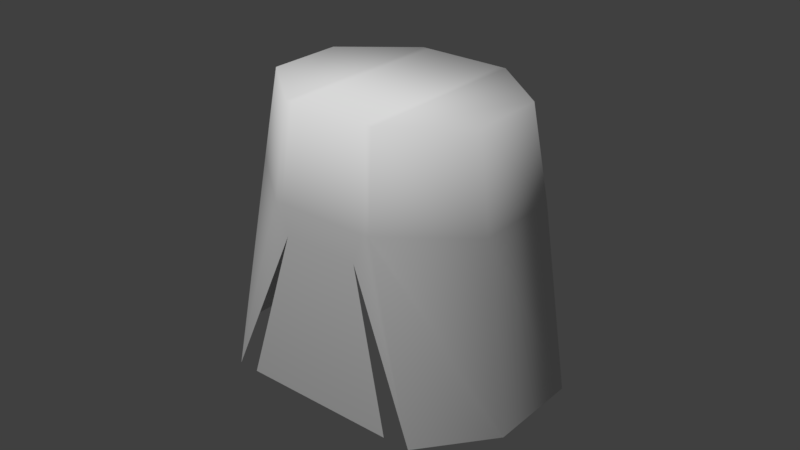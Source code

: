 # Source: Skirt_anim.blend  (saved by Blender 2.79.0; exported with 4.5.12 LTS)
import bpy
from mathutils import Matrix  # noqa: F401  (used for matrix-valued properties, if any)

bpy.ops.wm.read_factory_settings(use_empty=True)
scene = bpy.context.scene
scene.name = 'Scene'

# ---- collections
col_collection_1 = bpy.data.collections.new('Collection 1'); scene.collection.children.link(col_collection_1)

# ---- materials (node trees are filled in below, after node groups)
mat_material = bpy.data.materials.new('Material')
mat_material.alpha_threshold = 0.0
mat_material.use_transparent_shadow = False
mat_material.roughness = 0.5

# ---- material node trees

# ---- world
world_world = bpy.data.worlds.new('World'); scene.world = world_world
world_world.color = (0.05088, 0.05088, 0.05088)
world_world.use_sun_shadow = False
world_world.sun_shadow_jitter_overblur = 0.0
world_world.cycles.sampling_method = 'MANUAL'

# ---- lights
light_sun = bpy.data.lights.new('Sun', 'SPOT')
light_sun.transmission_factor = 0.0
light_sun.energy = 100.0
light_sun.shadow_buffer_clip_start = 0.5
light_sun.shadow_soft_size = 0.1
light_sun.shadow_maximum_resolution = 0.006
light_sun.use_absolute_resolution = True
light_sun.spot_blend = 0.0
light_sun.spot_size = 1.269

# ---- meshes
me_cylinder = bpy.data.meshes.new('Cylinder')
me_cylinder.from_pydata([(-0.2988, -0.8269, -0.572), (-0.04866, -0.5858, 1.0), (-0.7216, -0.5902, -0.572), (-0.5175, -0.4487, 1.0), (-0.6832, -0.04866, 1.0), (-0.4487, 0.3798, 1.0), (0.05529, 0.6657, 0.4822), (0.588, 0.5098, 0.4822), (0.7763, 0.05529, 0.4822), (0.5098, -0.4316, 0.4822), (-0.05529, -0.6657, 0.4822), (-0.588, -0.5098, 0.4822), (-0.7763, -0.05529, 0.4822), (-0.5098, 0.4316, 0.4822), (0.4337, -0.4769, 0.3171), (0.4144, -0.394, 1.0), (-0.6294, 0.5073, -0.572), (0.01439, 0.5716, 1.0), (-0.4144, 0.394, 1.0), (-0.4709, 0.4478, 0.4822), (0.01635, 0.6496, 0.4822), (0.4709, -0.4478, 0.4822), (-0.01635, -0.6496, 0.4822), (0.6721, -0.4433, -0.5562), (-0.1618, -0.7887, -0.5562), (0.04866, 0.5858, 1.0), (0.5175, 0.4487, 1.0), (0.6832, 0.04866, 1.0), (0.4487, -0.3798, 1.0), (-0.01439, -0.5716, 1.0), (0.2988, 0.8269, -0.572), (0.7216, 0.5902, -0.572), (0.9276, 0.09295, -0.572), (0.796, -0.3735, -0.572), (-0.9276, -0.09295, -0.572), (-0.796, 0.3735, -0.572), (0.03055, -0.6439, 0.3171), (0.08632, 0.8038, -0.572)], [], [(6, 25, 26, 7), (7, 26, 27, 8), (8, 27, 28, 9), (22, 29, 1, 10), (10, 1, 3, 11), (11, 3, 4, 12), (12, 4, 5, 13), (20, 17, 25, 6), (37, 20, 6, 30), (34, 12, 13, 35), (2, 11, 12, 34), (0, 10, 11, 2), (36, 22, 10, 0), (32, 8, 9, 33), (31, 7, 8, 32), (30, 6, 7, 31), (33, 9, 21, 14), (14, 21, 22, 36), (35, 13, 19, 16), (16, 19, 20, 37), (13, 5, 18, 19), (19, 18, 17, 20), (9, 28, 15, 21), (21, 15, 29, 22), (14, 36, 24, 23), (26, 25, 28, 27), (28, 25, 17, 15), (1, 5, 4, 3), (29, 18, 5, 1), (15, 17, 18, 29)])
me_cylinder.polygons.foreach_set('use_smooth', [True] * 30)
_uv = me_cylinder.uv_layers.new(name='UVMap')
_uv.uv.foreach_set('vector', [0.1567, 0.1738, 0.011, 0.1847, 0.0, 0.07191, 0.1442, 0.04567, 0.4588, 0.6315, 0.4671, 0.4759, 0.5878, 0.4759, 0.596, 0.6315, 0.8641, 0.3224, 0.8394, 0.4759, 0.7333, 0.4671, 0.7435, 0.3124, 0.5847, 0.3124, 0.5936, 0.4671, 0.5832, 0.4671, 0.573, 0.3124, 0.573, 0.3124, 0.5832, 0.4671, 0.4771, 0.4759, 0.4524, 0.3224, 0.1436, 0.8444, 0.1354, 1.0, 0.01467, 1.0, 0.006439, 0.8444, 0.1442, 0.4831, 6.648e-08, 0.4569, 0.011, 0.3441, 0.1567, 0.355, 0.1567, 0.1863, 0.011, 0.1957, 0.011, 0.1847, 0.1567, 0.1738, 0.4524, 0.1497, 0.1567, 0.1863, 0.1567, 0.1738, 0.4502, 0.08889, 0.4366, 0.5288, 0.1442, 0.4831, 0.1567, 0.355, 0.4502, 0.4399, 0.1501, 0.5288, 0.1436, 0.8444, 0.006439, 0.8444, 0.0, 0.5288, 0.2562, 0.5427, 0.2406, 0.8645, 0.1436, 0.8444, 0.1501, 0.5288, 0.5974, 0.2634, 0.5847, 0.3124, 0.573, 0.3124, 0.4931, 0.0, 0.6024, 0.9471, 0.596, 0.6315, 0.693, 0.6115, 0.7086, 0.9332, 0.4524, 0.9471, 0.4588, 0.6315, 0.596, 0.6315, 0.6024, 0.9471, 0.4502, 0.08889, 0.1567, 0.1738, 0.1442, 0.04567, 0.4366, 0.0, 0.8235, 1.766e-08, 0.7435, 0.3124, 0.7318, 0.3124, 0.7191, 0.2634, 0.7191, 0.2634, 0.7318, 0.3124, 0.5847, 0.3124, 0.5974, 0.2634, 0.4502, 0.4399, 0.1567, 0.355, 0.1567, 0.3425, 0.4524, 0.3791, 0.4524, 0.3791, 0.1567, 0.3425, 0.1567, 0.1863, 0.4524, 0.1497, 0.1567, 0.355, 0.011, 0.3441, 0.011, 0.3331, 0.1567, 0.3425, 0.1567, 0.3425, 0.011, 0.3331, 0.011, 0.1957, 0.1567, 0.1863, 0.7435, 0.3124, 0.7333, 0.4671, 0.723, 0.4671, 0.7318, 0.3124, 0.7318, 0.3124, 0.723, 0.4671, 0.5936, 0.4671, 0.5847, 0.3124, 0.7191, 0.2634, 0.5974, 0.2634, 0.5324, 0.004172, 0.7841, 0.004172, 0.9146, 0.4759, 1.0, 0.5887, 0.7086, 0.5887, 0.7939, 0.4759, 0.7086, 0.5887, 1.0, 0.5887, 1.0, 0.5997, 0.7086, 0.5997, 0.7086, 0.7481, 1.0, 0.7481, 0.9146, 0.8609, 0.7939, 0.8609, 0.7086, 0.7372, 1.0, 0.7372, 1.0, 0.7481, 0.7086, 0.7481, 0.7086, 0.5997, 1.0, 0.5997, 1.0, 0.7372, 0.7086, 0.7372])
me_cylinder.materials.append(mat_material)
me_cylinder.use_remesh_preserve_volume = False
me_cylinder.use_remesh_preserve_attributes = False
me_cylinder.use_mirror_vertex_groups = False
me_cylinder.update()

# ---- objects
ob_sun = bpy.data.objects.new('Sun', light_sun)
ob_field = bpy.data.objects.new('Field', None)
ob_cylinder = bpy.data.objects.new('Cylinder', me_cylinder)

# ---- transforms, parenting, visibility, modifiers, constraints
ob_sun.location = (0.009089, -0.689, 2.688)
ob_sun.rotation_euler = (0.5717, -0.3052, 0.5595)
ob_sun.lineart.crease_threshold = 0.0
ob_field.location = (0.1365, 0.04528, -0.1409)
ob_field.rotation_euler = (0.0, 0.0, 0.4843)
ob_field.empty_image_offset = (0.0, 0.0)
ob_field.lineart.crease_threshold = 0.0
ob_cylinder.location = (1.155e-17, 0.1461, 0.8287)
ob_cylinder.rotation_euler = (0.0, -0.0, -0.3927)
ob_cylinder.scale = (0.2593, 0.2593, 0.2593)
ob_cylinder.lineart.crease_threshold = 0.0
_vg = ob_cylinder.vertex_groups.new(name='VerticesFIxos')
_vg = ob_cylinder.vertex_groups.new(name='VerticesMoveis')
_m = ob_cylinder.modifiers.new('Cloth', 'CLOTH')

# ---- collection membership
col_collection_1.objects.link(ob_sun)
col_collection_1.objects.link(ob_field)
col_collection_1.objects.link(ob_cylinder)

# ---- scene / render settings (as saved in the file)
scene.frame_start = 1; scene.frame_end = 100; scene.frame_set(0)
scene.render.engine = 'BLENDER_EEVEE_NEXT'
scene.render.resolution_percentage = 50
scene.render.dither_intensity = 0.0
scene.cycles.use_denoising = False
scene.cycles.samples = 128
scene.cycles.sampling_pattern = 'TABULATED_SOBOL'
scene.cycles.use_adaptive_sampling = False
scene.cycles.use_light_tree = False
scene.cycles.blur_glossy = 0.0
scene.cycles.sample_clamp_indirect = 0.0
scene.view_settings.view_transform = 'Standard'
bpy.context.view_layer.update()

# ---- added for rendering (the .blend has no active camera): camera
cam_auto = bpy.data.cameras.new('AutoCamera')
cam_auto.lens = 50.0
cam_auto.sensor_width = 36.0
cam_auto.clip_end = 1000.0
ob_auto_camera = bpy.data.objects.new('AutoCamera', cam_auto)
scene.collection.objects.link(ob_auto_camera)
ob_auto_camera.location = (0.864455, -0.891205, 1.57579)
ob_auto_camera.rotation_euler = (1.09748, -7.21219e-08, 0.694738)
scene.camera = ob_auto_camera
bpy.context.view_layer.update()
